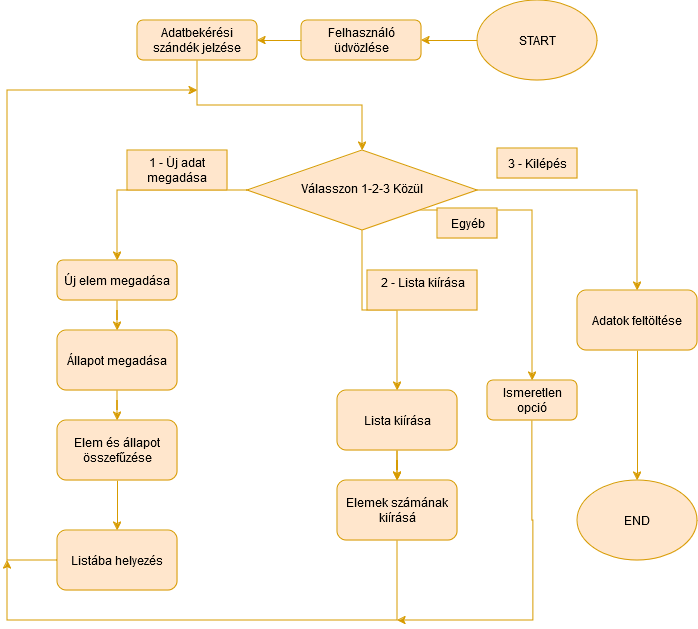

The diagram above was exported from draw.io. Its source (the exported page's mxGraphModel, read from the mxfile embedded in the PNG):
<mxGraphModel dx="1434" dy="782" grid="1" gridSize="10" guides="1" tooltips="1" connect="1" arrows="1" fold="1" page="1" pageScale="1" pageWidth="827" pageHeight="1169" math="0" shadow="0">
  <root>
    <mxCell id="WIyWlLk6GJQsqaUBKTNV-0" />
    <mxCell id="WIyWlLk6GJQsqaUBKTNV-1" parent="WIyWlLk6GJQsqaUBKTNV-0" />
    <mxCell id="rnLozNpdhUve7-fL2K5q-3" style="edgeStyle=orthogonalEdgeStyle;rounded=0;orthogonalLoop=1;jettySize=auto;html=1;fillColor=#FF8000;strokeColor=#d79b00;" edge="1" parent="WIyWlLk6GJQsqaUBKTNV-1" source="rnLozNpdhUve7-fL2K5q-0" target="rnLozNpdhUve7-fL2K5q-2">
      <mxGeometry relative="1" as="geometry" />
    </mxCell>
    <mxCell id="rnLozNpdhUve7-fL2K5q-0" value="&lt;div&gt;START&lt;/div&gt;" style="ellipse;whiteSpace=wrap;html=1;fillColor=#ffe6cc;strokeColor=#d79b00;" vertex="1" parent="WIyWlLk6GJQsqaUBKTNV-1">
      <mxGeometry x="530" y="40" width="120" height="80" as="geometry" />
    </mxCell>
    <mxCell id="rnLozNpdhUve7-fL2K5q-1" value="&lt;div&gt;END&lt;/div&gt;" style="ellipse;whiteSpace=wrap;html=1;fillColor=#ffe6cc;strokeColor=#d79b00;" vertex="1" parent="WIyWlLk6GJQsqaUBKTNV-1">
      <mxGeometry x="630" y="520" width="120" height="80" as="geometry" />
    </mxCell>
    <mxCell id="rnLozNpdhUve7-fL2K5q-6" style="edgeStyle=orthogonalEdgeStyle;rounded=0;orthogonalLoop=1;jettySize=auto;html=1;fillColor=#FF8000;strokeColor=#d79b00;" edge="1" parent="WIyWlLk6GJQsqaUBKTNV-1" source="rnLozNpdhUve7-fL2K5q-2" target="rnLozNpdhUve7-fL2K5q-5">
      <mxGeometry relative="1" as="geometry" />
    </mxCell>
    <mxCell id="rnLozNpdhUve7-fL2K5q-2" value="Felhasználó üdvözlése" style="rounded=1;whiteSpace=wrap;html=1;fontSize=12;glass=0;strokeWidth=1;shadow=0;fillColor=#ffe6cc;strokeColor=#d79b00;" vertex="1" parent="WIyWlLk6GJQsqaUBKTNV-1">
      <mxGeometry x="354" y="60" width="120" height="40" as="geometry" />
    </mxCell>
    <mxCell id="rnLozNpdhUve7-fL2K5q-9" style="edgeStyle=orthogonalEdgeStyle;rounded=0;orthogonalLoop=1;jettySize=auto;html=1;entryX=0.5;entryY=0;entryDx=0;entryDy=0;fillColor=#FF8000;strokeColor=#d79b00;" edge="1" parent="WIyWlLk6GJQsqaUBKTNV-1" source="rnLozNpdhUve7-fL2K5q-4" target="rnLozNpdhUve7-fL2K5q-8">
      <mxGeometry relative="1" as="geometry" />
    </mxCell>
    <mxCell id="rnLozNpdhUve7-fL2K5q-24" style="edgeStyle=orthogonalEdgeStyle;rounded=0;orthogonalLoop=1;jettySize=auto;html=1;entryX=0.5;entryY=0;entryDx=0;entryDy=0;fillColor=#FF8000;strokeColor=#d79b00;" edge="1" parent="WIyWlLk6GJQsqaUBKTNV-1" source="rnLozNpdhUve7-fL2K5q-4" target="rnLozNpdhUve7-fL2K5q-23">
      <mxGeometry relative="1" as="geometry" />
    </mxCell>
    <mxCell id="rnLozNpdhUve7-fL2K5q-31" style="edgeStyle=orthogonalEdgeStyle;rounded=0;orthogonalLoop=1;jettySize=auto;html=1;entryX=0.5;entryY=0;entryDx=0;entryDy=0;fillColor=#FF8000;strokeColor=#d79b00;" edge="1" parent="WIyWlLk6GJQsqaUBKTNV-1" source="rnLozNpdhUve7-fL2K5q-4" target="rnLozNpdhUve7-fL2K5q-35">
      <mxGeometry relative="1" as="geometry">
        <mxPoint x="690" y="310" as="targetPoint" />
      </mxGeometry>
    </mxCell>
    <mxCell id="rnLozNpdhUve7-fL2K5q-40" style="edgeStyle=orthogonalEdgeStyle;rounded=0;orthogonalLoop=1;jettySize=auto;html=1;exitX=1;exitY=1;exitDx=0;exitDy=0;fillColor=#FF8000;strokeColor=#d79b00;" edge="1" parent="WIyWlLk6GJQsqaUBKTNV-1" source="rnLozNpdhUve7-fL2K5q-4" target="rnLozNpdhUve7-fL2K5q-41">
      <mxGeometry relative="1" as="geometry">
        <mxPoint x="580" y="450" as="targetPoint" />
      </mxGeometry>
    </mxCell>
    <mxCell id="rnLozNpdhUve7-fL2K5q-4" value="Válasszon 1-2-3 Közül" style="rhombus;whiteSpace=wrap;html=1;shadow=0;fontFamily=Helvetica;fontSize=12;align=center;strokeWidth=1;spacing=6;spacingTop=-4;fillColor=#ffe6cc;strokeColor=#d79b00;" vertex="1" parent="WIyWlLk6GJQsqaUBKTNV-1">
      <mxGeometry x="300" y="190" width="230" height="80" as="geometry" />
    </mxCell>
    <mxCell id="rnLozNpdhUve7-fL2K5q-7" style="edgeStyle=orthogonalEdgeStyle;rounded=0;orthogonalLoop=1;jettySize=auto;html=1;entryX=0.5;entryY=0;entryDx=0;entryDy=0;fillColor=#FF8000;strokeColor=#d79b00;" edge="1" parent="WIyWlLk6GJQsqaUBKTNV-1" source="rnLozNpdhUve7-fL2K5q-5" target="rnLozNpdhUve7-fL2K5q-4">
      <mxGeometry relative="1" as="geometry" />
    </mxCell>
    <mxCell id="rnLozNpdhUve7-fL2K5q-5" value="Adatbekérési szándék jelzése" style="rounded=1;whiteSpace=wrap;html=1;fontSize=12;glass=0;strokeWidth=1;shadow=0;fillColor=#ffe6cc;strokeColor=#d79b00;" vertex="1" parent="WIyWlLk6GJQsqaUBKTNV-1">
      <mxGeometry x="190" y="60" width="120" height="40" as="geometry" />
    </mxCell>
    <mxCell id="rnLozNpdhUve7-fL2K5q-13" value="" style="edgeStyle=orthogonalEdgeStyle;rounded=0;orthogonalLoop=1;jettySize=auto;html=1;fillColor=#FF8000;strokeColor=#d79b00;" edge="1" parent="WIyWlLk6GJQsqaUBKTNV-1" source="rnLozNpdhUve7-fL2K5q-8" target="rnLozNpdhUve7-fL2K5q-12">
      <mxGeometry relative="1" as="geometry" />
    </mxCell>
    <mxCell id="rnLozNpdhUve7-fL2K5q-8" value="Új elem megadása" style="rounded=1;whiteSpace=wrap;html=1;fontSize=12;glass=0;strokeWidth=1;shadow=0;fillColor=#ffe6cc;strokeColor=#d79b00;" vertex="1" parent="WIyWlLk6GJQsqaUBKTNV-1">
      <mxGeometry x="110" y="300" width="120" height="40" as="geometry" />
    </mxCell>
    <UserObject label="1 - Új adat megadása" placeholders="1" name="Variable" id="rnLozNpdhUve7-fL2K5q-11">
      <mxCell style="text;html=1;strokeColor=#d79b00;fillColor=#ffe6cc;align=center;verticalAlign=middle;whiteSpace=wrap;overflow=hidden;" vertex="1" parent="WIyWlLk6GJQsqaUBKTNV-1">
        <mxGeometry x="180" y="190" width="100" height="40" as="geometry" />
      </mxCell>
    </UserObject>
    <mxCell id="rnLozNpdhUve7-fL2K5q-15" value="" style="edgeStyle=orthogonalEdgeStyle;rounded=0;orthogonalLoop=1;jettySize=auto;html=1;fillColor=#FF8000;strokeColor=#d79b00;" edge="1" parent="WIyWlLk6GJQsqaUBKTNV-1" source="rnLozNpdhUve7-fL2K5q-12" target="rnLozNpdhUve7-fL2K5q-14">
      <mxGeometry relative="1" as="geometry" />
    </mxCell>
    <mxCell id="rnLozNpdhUve7-fL2K5q-12" value="&lt;div&gt;Állapot megadása&lt;/div&gt;" style="whiteSpace=wrap;html=1;rounded=1;glass=0;strokeWidth=1;shadow=0;fillColor=#ffe6cc;strokeColor=#d79b00;" vertex="1" parent="WIyWlLk6GJQsqaUBKTNV-1">
      <mxGeometry x="110" y="370" width="120" height="60" as="geometry" />
    </mxCell>
    <mxCell id="rnLozNpdhUve7-fL2K5q-17" value="" style="edgeStyle=orthogonalEdgeStyle;rounded=0;orthogonalLoop=1;jettySize=auto;html=1;fillColor=#FF8000;strokeColor=#d79b00;" edge="1" parent="WIyWlLk6GJQsqaUBKTNV-1" source="rnLozNpdhUve7-fL2K5q-14" target="rnLozNpdhUve7-fL2K5q-16">
      <mxGeometry relative="1" as="geometry" />
    </mxCell>
    <mxCell id="rnLozNpdhUve7-fL2K5q-14" value="&lt;div&gt;Elem és állapot összefűzése&lt;/div&gt;" style="whiteSpace=wrap;html=1;rounded=1;glass=0;strokeWidth=1;shadow=0;fillColor=#ffe6cc;strokeColor=#d79b00;" vertex="1" parent="WIyWlLk6GJQsqaUBKTNV-1">
      <mxGeometry x="110" y="460" width="120" height="60" as="geometry" />
    </mxCell>
    <mxCell id="rnLozNpdhUve7-fL2K5q-18" style="edgeStyle=orthogonalEdgeStyle;rounded=0;orthogonalLoop=1;jettySize=auto;html=1;fillColor=#FF8000;strokeColor=#d79b00;" edge="1" parent="WIyWlLk6GJQsqaUBKTNV-1" source="rnLozNpdhUve7-fL2K5q-16">
      <mxGeometry relative="1" as="geometry">
        <mxPoint x="250" y="130" as="targetPoint" />
        <Array as="points">
          <mxPoint x="60" y="600" />
          <mxPoint x="60" y="130" />
        </Array>
      </mxGeometry>
    </mxCell>
    <mxCell id="rnLozNpdhUve7-fL2K5q-16" value="Listába helyezés" style="whiteSpace=wrap;html=1;rounded=1;glass=0;strokeWidth=1;shadow=0;fillColor=#ffe6cc;strokeColor=#d79b00;" vertex="1" parent="WIyWlLk6GJQsqaUBKTNV-1">
      <mxGeometry x="110" y="570" width="120" height="60" as="geometry" />
    </mxCell>
    <mxCell id="rnLozNpdhUve7-fL2K5q-27" value="" style="edgeStyle=orthogonalEdgeStyle;rounded=0;orthogonalLoop=1;jettySize=auto;html=1;fillColor=#FF8000;strokeColor=#d79b00;" edge="1" parent="WIyWlLk6GJQsqaUBKTNV-1" source="rnLozNpdhUve7-fL2K5q-23" target="rnLozNpdhUve7-fL2K5q-26">
      <mxGeometry relative="1" as="geometry" />
    </mxCell>
    <mxCell id="rnLozNpdhUve7-fL2K5q-32" value="" style="edgeStyle=orthogonalEdgeStyle;rounded=0;orthogonalLoop=1;jettySize=auto;html=1;fillColor=#FF8000;strokeColor=#d79b00;" edge="1" parent="WIyWlLk6GJQsqaUBKTNV-1" source="rnLozNpdhUve7-fL2K5q-23" target="rnLozNpdhUve7-fL2K5q-26">
      <mxGeometry relative="1" as="geometry" />
    </mxCell>
    <mxCell id="rnLozNpdhUve7-fL2K5q-23" value="&lt;div&gt;Lista kiírása&lt;/div&gt;" style="whiteSpace=wrap;html=1;rounded=1;glass=0;strokeWidth=1;shadow=0;fillColor=#ffe6cc;strokeColor=#d79b00;" vertex="1" parent="WIyWlLk6GJQsqaUBKTNV-1">
      <mxGeometry x="390" y="430" width="120" height="60" as="geometry" />
    </mxCell>
    <mxCell id="rnLozNpdhUve7-fL2K5q-25" style="edgeStyle=orthogonalEdgeStyle;rounded=0;orthogonalLoop=1;jettySize=auto;html=1;exitX=0.5;exitY=1;exitDx=0;exitDy=0;fillColor=#FF8000;strokeColor=#d79b00;" edge="1" parent="WIyWlLk6GJQsqaUBKTNV-1" source="rnLozNpdhUve7-fL2K5q-23" target="rnLozNpdhUve7-fL2K5q-23">
      <mxGeometry relative="1" as="geometry" />
    </mxCell>
    <mxCell id="rnLozNpdhUve7-fL2K5q-28" style="edgeStyle=orthogonalEdgeStyle;rounded=0;orthogonalLoop=1;jettySize=auto;html=1;fillColor=#FF8000;strokeColor=#d79b00;" edge="1" parent="WIyWlLk6GJQsqaUBKTNV-1" source="rnLozNpdhUve7-fL2K5q-26">
      <mxGeometry relative="1" as="geometry">
        <mxPoint x="60" y="600" as="targetPoint" />
        <Array as="points">
          <mxPoint x="450" y="660" />
          <mxPoint x="60" y="660" />
        </Array>
      </mxGeometry>
    </mxCell>
    <mxCell id="rnLozNpdhUve7-fL2K5q-26" value="Elemek számának kiírásá" style="whiteSpace=wrap;html=1;rounded=1;glass=0;strokeWidth=1;shadow=0;fillColor=#ffe6cc;strokeColor=#d79b00;" vertex="1" parent="WIyWlLk6GJQsqaUBKTNV-1">
      <mxGeometry x="390" y="520" width="120" height="60" as="geometry" />
    </mxCell>
    <mxCell id="rnLozNpdhUve7-fL2K5q-33" value="&lt;div&gt;2 - Lista kiírása&lt;/div&gt;&lt;div&gt;&lt;br&gt;&lt;/div&gt;" style="text;html=1;align=center;verticalAlign=middle;resizable=0;points=[];autosize=1;strokeColor=#d79b00;fillColor=#ffe6cc;" vertex="1" parent="WIyWlLk6GJQsqaUBKTNV-1">
      <mxGeometry x="420" y="310" width="110" height="40" as="geometry" />
    </mxCell>
    <mxCell id="rnLozNpdhUve7-fL2K5q-34" value="3 - Kilépés" style="text;html=1;align=center;verticalAlign=middle;resizable=0;points=[];autosize=1;strokeColor=#d79b00;fillColor=#ffe6cc;" vertex="1" parent="WIyWlLk6GJQsqaUBKTNV-1">
      <mxGeometry x="550" y="188" width="80" height="30" as="geometry" />
    </mxCell>
    <mxCell id="rnLozNpdhUve7-fL2K5q-36" style="edgeStyle=orthogonalEdgeStyle;rounded=0;orthogonalLoop=1;jettySize=auto;html=1;fillColor=#FF8000;strokeColor=#d79b00;" edge="1" parent="WIyWlLk6GJQsqaUBKTNV-1" source="rnLozNpdhUve7-fL2K5q-35" target="rnLozNpdhUve7-fL2K5q-1">
      <mxGeometry relative="1" as="geometry" />
    </mxCell>
    <mxCell id="rnLozNpdhUve7-fL2K5q-35" value="Adatok feltöltése" style="whiteSpace=wrap;html=1;rounded=1;glass=0;strokeWidth=1;shadow=0;fillColor=#ffe6cc;strokeColor=#d79b00;" vertex="1" parent="WIyWlLk6GJQsqaUBKTNV-1">
      <mxGeometry x="630" y="330" width="120" height="60" as="geometry" />
    </mxCell>
    <mxCell id="rnLozNpdhUve7-fL2K5q-43" style="edgeStyle=orthogonalEdgeStyle;rounded=0;orthogonalLoop=1;jettySize=auto;html=1;fillColor=#FF8000;strokeColor=#d79b00;" edge="1" parent="WIyWlLk6GJQsqaUBKTNV-1" source="rnLozNpdhUve7-fL2K5q-41">
      <mxGeometry relative="1" as="geometry">
        <mxPoint x="450" y="660" as="targetPoint" />
        <Array as="points">
          <mxPoint x="585" y="560" />
          <mxPoint x="586" y="560" />
        </Array>
      </mxGeometry>
    </mxCell>
    <mxCell id="rnLozNpdhUve7-fL2K5q-41" value="Ismeretlen opció" style="rounded=1;whiteSpace=wrap;html=1;fillColor=#ffe6cc;strokeColor=#d79b00;" vertex="1" parent="WIyWlLk6GJQsqaUBKTNV-1">
      <mxGeometry x="540" y="420" width="90" height="40" as="geometry" />
    </mxCell>
    <mxCell id="rnLozNpdhUve7-fL2K5q-42" value="Egyéb " style="text;html=1;align=center;verticalAlign=middle;resizable=0;points=[];autosize=1;strokeColor=#d79b00;fillColor=#ffe6cc;" vertex="1" parent="WIyWlLk6GJQsqaUBKTNV-1">
      <mxGeometry x="490" y="248" width="60" height="30" as="geometry" />
    </mxCell>
  </root>
</mxGraphModel>